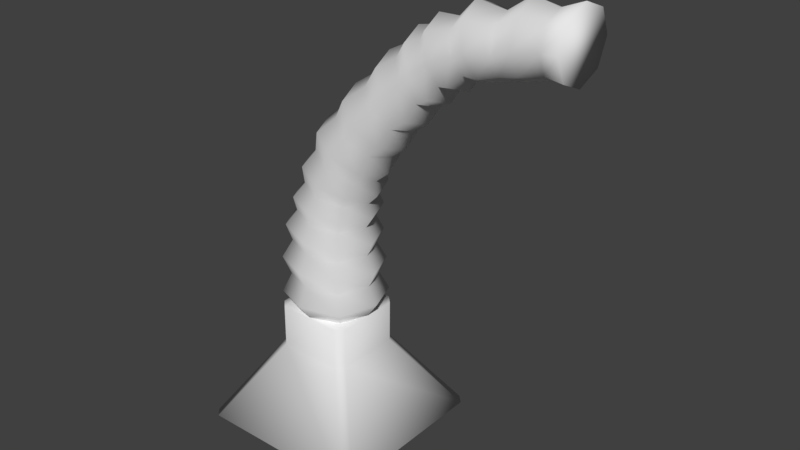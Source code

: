 # Source: kappa.blend  (saved by Blender 2.79.0; exported with 4.5.12 LTS)
import bpy
from mathutils import Matrix  # noqa: F401  (used for matrix-valued properties, if any)

bpy.ops.wm.read_factory_settings(use_empty=True)
scene = bpy.context.scene
scene.name = 'Scene'

# ---- collections
col_collection_1 = bpy.data.collections.new('Collection 1'); scene.collection.children.link(col_collection_1)
col_collection_2 = bpy.data.collections.new('Collection 2'); scene.collection.children.link(col_collection_2)
col_collection_2.hide_render = True
col_collection_2.hide_viewport = True

# ---- world
world_world = bpy.data.worlds.new('World'); scene.world = world_world
world_world.color = (0.05088, 0.05088, 0.05088)
world_world.use_sun_shadow = False
world_world.sun_shadow_jitter_overblur = 0.0
world_world.cycles.sampling_method = 'MANUAL'

# ---- meshes
me_cube_063 = bpy.data.meshes.new('Cube.063')
me_cube_063.from_pydata([(-0.01781, 1.041, 2.262), (-0.006573, 1.282, 1.821), (0.01976, 0.9461, 1.364), (3.405, 0.8669, 8.484), (0.6994, 0.669, 1.364), (3.695, 0.613, 7.958), (0.9777, -9.037e-07, 1.364), (3.814, -1.221e-06, 7.741), (0.6994, -0.669, 1.364), (3.695, -0.613, 7.958), (0.01976, -0.9461, 1.364), (3.405, -0.8669, 8.484), (-0.6617, -0.669, 1.364), (3.123, -0.613, 9.012), (-0.9444, -8.331e-07, 1.364), (3.01, -1.376e-06, 9.23), (-0.6617, 0.669, 1.364), (3.123, 0.613, 9.012), (-0.02586, 1.229, 2.7), (-0.002209, 0.9799, 3.121), (0.0327, 1.143, 3.506), (0.09564, 0.9043, 3.877), (0.1571, 1.055, 4.231), (0.2628, 0.8423, 4.591), (0.3917, 1.003, 4.967), (0.5791, 0.8234, 5.383), (0.827, 0.992, 5.814), (1.127, 0.8049, 6.225), (1.481, 0.9567, 6.634), (1.855, 0.7702, 7.063), (2.249, 0.9125, 7.47), (2.597, 0.7367, 7.825), (2.914, 0.8789, 8.119), (3.172, 0.7174, 8.326), (3.413, 0.5073, 7.887), (3.22, 0.6211, 7.587), (2.867, 0.5205, 7.39), (2.619, 0.643, 6.967), (2.207, 0.5425, 6.67), (1.965, 0.6713, 6.212), (1.58, 0.5654, 5.887), (1.418, 0.696, 5.455), (1.107, 0.5807, 5.136), (1.055, 0.7169, 4.735), (0.837, 0.6043, 4.455), (0.8759, 0.7595, 4.093), (0.7152, 0.648, 3.782), (0.8246, 0.8181, 3.385), (0.7049, 0.6975, 3.02), (0.8493, 0.8733, 2.59), (0.7306, 0.737, 2.189), (0.9042, 0.9073, 1.744), (3.512, -1.244e-06, 7.708), (3.346, -1.238e-06, 7.37), (2.98, -1.242e-06, 7.212), (2.771, -1.22e-06, 6.76), (2.351, -1.21e-06, 6.508), (2.159, -1.183e-06, 6.033), (1.762, -1.167e-06, 5.752), (1.649, -1.141e-06, 5.298), (1.323, -1.123e-06, 5.039), (1.33, -1.102e-06, 4.648), (1.084, -1.081e-06, 4.405), (1.184, -1.064e-06, 4.046), (0.9885, -1.04e-06, 3.763), (1.166, -1.024e-06, 3.371), (1.0, -9.953e-07, 3.021), (1.227, -9.815e-07, 2.596), (1.043, -9.533e-07, 2.209), (1.284, -9.426e-07, 1.783), (3.413, -0.5073, 7.887), (3.22, -0.6211, 7.587), (2.867, -0.5205, 7.39), (2.619, -0.643, 6.967), (2.207, -0.5425, 6.67), (1.965, -0.6713, 6.212), (1.58, -0.5654, 5.887), (1.418, -0.696, 5.455), (1.107, -0.5807, 5.136), (1.055, -0.7169, 4.735), (0.837, -0.6043, 4.455), (0.8759, -0.7595, 4.093), (0.7152, -0.648, 3.782), (0.8246, -0.8181, 3.385), (0.7049, -0.6975, 3.02), (0.8493, -0.8733, 2.59), (0.7306, -0.737, 2.189), (0.9042, -0.9073, 1.744), (3.172, -0.7174, 8.326), (2.914, -0.8789, 8.119), (2.597, -0.7367, 7.825), (2.249, -0.9125, 7.47), (1.855, -0.7702, 7.063), (1.481, -0.9567, 6.634), (1.127, -0.8049, 6.225), (0.827, -0.992, 5.814), (0.5791, -0.8234, 5.383), (0.3917, -1.003, 4.967), (0.2628, -0.8423, 4.591), (0.1571, -1.055, 4.231), (0.09564, -0.9043, 3.877), (0.0327, -1.143, 3.506), (-0.002209, -0.9799, 3.121), (-0.02586, -1.229, 2.7), (-0.01781, -1.041, 2.262), (-0.006573, -1.282, 1.821), (2.935, -0.5072, 8.765), (2.614, -0.6219, 8.652), (2.33, -0.5214, 8.262), (1.875, -0.6477, 7.975), (1.495, -0.5469, 7.452), (0.9701, -0.6818, 7.049), (0.6538, -0.5728, 6.55), (0.2002, -0.7054, 6.134), (0.02632, -0.5824, 5.607), (-0.3003, -0.7071, 5.168), (-0.3433, -0.5893, 4.697), (-0.6062, -0.7353, 4.324), (-0.5891, -0.6324, 3.941), (-0.8304, -0.7998, 3.568), (-0.7311, -0.6893, 3.147), (-0.9273, -0.8655, 2.702), (-0.7733, -0.735, 2.241), (-0.9336, -0.906, 1.775), (2.839, -1.373e-06, 8.945), (2.491, -1.393e-06, 8.872), (2.22, -1.367e-06, 8.443), (1.718, -1.36e-06, 8.184), (1.343, -1.312e-06, 7.608), (0.7518, -1.285e-06, 7.224), (0.4527, -1.237e-06, 6.675), (-0.07052, -1.198e-06, 6.256), (-0.2167, -1.142e-06, 5.69), (-0.6021, -1.094e-06, 5.241), (-0.6243, -1.045e-06, 4.739), (-0.9641, -1.007e-06, 4.377), (-0.9204, -9.763e-07, 3.984), (-1.232, -9.426e-07, 3.614), (-1.053, -9.225e-07, 3.184), (-1.323, -8.896e-07, 2.747), (-1.093, -8.733e-07, 2.283), (-1.329, -8.459e-07, 1.83), (2.935, 0.5072, 8.765), (2.614, 0.6219, 8.652), (2.33, 0.5214, 8.262), (1.875, 0.6477, 7.975), (1.495, 0.5469, 7.452), (0.9701, 0.6818, 7.049), (0.6538, 0.5728, 6.55), (0.2002, 0.7054, 6.134), (0.02632, 0.5824, 5.607), (-0.3003, 0.7071, 5.168), (-0.3433, 0.5893, 4.697), (-0.6062, 0.7353, 4.324), (-0.5891, 0.6324, 3.941), (-0.8304, 0.7998, 3.568), (-0.7311, 0.6893, 3.147), (-0.9273, 0.8655, 2.702), (-0.7733, 0.735, 2.241), (-0.9336, 0.906, 1.775), (3.809, 0.6466, 8.634), (4.225, 0.859, 8.82), (4.744, 0.6667, 8.847), (5.269, 0.8157, 9.08), (5.823, 0.6869, 9.131), (6.314, 0.845, 9.216), (6.314, 0.5919, 8.629), (5.814, 0.4769, 8.64), (5.28, 0.5572, 8.507), (4.799, 0.4535, 8.382), (4.376, 0.5839, 8.268), (3.968, 0.4482, 8.217), (6.314, -1.426e-06, 8.374), (5.769, -1.452e-06, 8.427), (5.244, -1.457e-06, 8.267), (4.802, -1.466e-06, 8.197), (4.413, -1.481e-06, 8.055), (4.036, -1.489e-06, 8.056), (6.314, -0.5919, 8.629), (5.814, -0.4769, 8.64), (5.28, -0.5572, 8.507), (4.799, -0.4535, 8.382), (4.376, -0.5839, 8.268), (3.968, -0.4482, 8.217), (6.314, -0.845, 9.216), (5.823, -0.6869, 9.131), (5.269, -0.8157, 9.08), (4.744, -0.6667, 8.847), (4.225, -0.859, 8.82), (3.809, -0.6466, 8.634), (6.314, -0.6022, 9.801), (5.804, -0.4924, 9.626), (5.21, -0.5948, 9.68), (4.652, -0.4878, 9.332), (4.012, -0.6306, 9.409), (3.616, -0.4675, 9.062), (6.314, -1.603e-06, 10.04), (5.784, -1.6e-06, 9.825), (5.188, -1.634e-06, 9.945), (4.632, -1.608e-06, 9.558), (3.91, -1.644e-06, 9.665), (3.522, -1.603e-06, 9.245), (6.314, 0.6022, 9.801), (5.804, 0.4924, 9.626), (5.21, 0.5948, 9.68), (4.652, 0.4878, 9.332), (4.012, 0.6306, 9.409), (3.616, 0.4675, 9.062), (-2.088, -2.292, -1.716), (-2.282, -2.098, -1.716), (-0.824, -1.0, 0.3215), (-1.017, -0.806, 0.3233), (-2.282, 2.098, -1.716), (-2.088, 2.292, -1.716), (-1.017, 0.806, 0.3233), (-0.824, 1.0, 0.3215), (2.302, -2.098, -1.716), (2.109, -2.292, -1.716), (0.9974, -0.8061, 0.3042), (0.8029, -1.0, 0.3061), (2.109, 2.292, -1.716), (2.302, 2.098, -1.716), (0.8029, 1.0, 0.3061), (0.9974, 0.8061, 0.3042), (-1.007, -0.806, 1.412), (-0.8136, -1.0, 1.41), (-0.8136, 1.0, 1.41), (-1.007, 0.806, 1.412), (1.008, 0.8061, 1.393), (0.8132, 1.0, 1.395), (0.8132, -1.0, 1.395), (1.008, -0.8061, 1.393), (-1.964, -1.807, -1.716), (-1.797, -1.974, -1.716), (-1.797, 1.974, -1.716), (-1.964, 1.807, -1.716), (1.984, 1.807, -1.716), (1.818, 1.974, -1.716), (1.818, -1.974, -1.716), (1.984, -1.807, -1.716), (-0.8163, -0.7564, -0.1031), (-0.7464, -0.8263, -0.1031), (-0.7464, 0.8263, -0.1031), (-0.8163, 0.7564, -0.1031), (0.8363, 0.7564, -0.1031), (0.7665, 0.8263, -0.1031), (0.7665, -0.8263, -0.1031), (0.8363, -0.7564, -0.1031)], [], [(147, 146, 29, 28), (154, 153, 22, 21), (33, 3, 5, 34), (146, 145, 30, 29), (155, 154, 21, 20), (34, 5, 7, 52), (149, 148, 27, 26), (156, 155, 20, 19), (52, 7, 9, 70), (150, 149, 26, 25), (157, 156, 19, 18), (70, 9, 11, 88), (151, 150, 25, 24), (158, 157, 18, 0), (88, 11, 13, 106), (152, 151, 24, 23), (159, 158, 0, 1), (106, 13, 15, 124), (16, 159, 1, 2), (124, 15, 17, 142), (148, 147, 28, 27), (153, 152, 23, 22), (142, 17, 3, 33), (145, 144, 31, 30), (144, 143, 32, 31), (143, 142, 33, 32), (14, 141, 159, 16), (141, 140, 158, 159), (140, 139, 157, 158), (139, 138, 156, 157), (138, 137, 155, 156), (137, 136, 154, 155), (136, 135, 153, 154), (135, 134, 152, 153), (134, 133, 151, 152), (133, 132, 150, 151), (132, 131, 149, 150), (131, 130, 148, 149), (130, 129, 147, 148), (129, 128, 146, 147), (128, 127, 145, 146), (127, 126, 144, 145), (126, 125, 143, 144), (125, 124, 142, 143), (12, 123, 141, 14), (123, 122, 140, 141), (122, 121, 139, 140), (121, 120, 138, 139), (120, 119, 137, 138), (119, 118, 136, 137), (118, 117, 135, 136), (117, 116, 134, 135), (116, 115, 133, 134), (115, 114, 132, 133), (114, 113, 131, 132), (113, 112, 130, 131), (112, 111, 129, 130), (111, 110, 128, 129), (110, 109, 127, 128), (109, 108, 126, 127), (108, 107, 125, 126), (107, 106, 124, 125), (10, 105, 123, 12), (105, 104, 122, 123), (104, 103, 121, 122), (103, 102, 120, 121), (102, 101, 119, 120), (101, 100, 118, 119), (100, 99, 117, 118), (99, 98, 116, 117), (98, 97, 115, 116), (97, 96, 114, 115), (96, 95, 113, 114), (95, 94, 112, 113), (94, 93, 111, 112), (93, 92, 110, 111), (92, 91, 109, 110), (91, 90, 108, 109), (90, 89, 107, 108), (89, 88, 106, 107), (8, 87, 105, 10), (87, 86, 104, 105), (86, 85, 103, 104), (85, 84, 102, 103), (84, 83, 101, 102), (83, 82, 100, 101), (82, 81, 99, 100), (81, 80, 98, 99), (80, 79, 97, 98), (79, 78, 96, 97), (78, 77, 95, 96), (77, 76, 94, 95), (76, 75, 93, 94), (75, 74, 92, 93), (74, 73, 91, 92), (73, 72, 90, 91), (72, 71, 89, 90), (71, 70, 88, 89), (6, 69, 87, 8), (69, 68, 86, 87), (68, 67, 85, 86), (67, 66, 84, 85), (66, 65, 83, 84), (65, 64, 82, 83), (64, 63, 81, 82), (63, 62, 80, 81), (62, 61, 79, 80), (61, 60, 78, 79), (60, 59, 77, 78), (59, 58, 76, 77), (58, 57, 75, 76), (57, 56, 74, 75), (56, 55, 73, 74), (55, 54, 72, 73), (54, 53, 71, 72), (53, 52, 70, 71), (4, 51, 69, 6), (51, 50, 68, 69), (50, 49, 67, 68), (49, 48, 66, 67), (48, 47, 65, 66), (47, 46, 64, 65), (46, 45, 63, 64), (45, 44, 62, 63), (44, 43, 61, 62), (43, 42, 60, 61), (42, 41, 59, 60), (41, 40, 58, 59), (40, 39, 57, 58), (39, 38, 56, 57), (38, 37, 55, 56), (37, 36, 54, 55), (36, 35, 53, 54), (35, 34, 52, 53), (2, 1, 51, 4), (1, 0, 50, 51), (0, 18, 49, 50), (18, 19, 48, 49), (19, 20, 47, 48), (20, 21, 46, 47), (21, 22, 45, 46), (22, 23, 44, 45), (23, 24, 43, 44), (24, 25, 42, 43), (25, 26, 41, 42), (26, 27, 40, 41), (27, 28, 39, 40), (28, 29, 38, 39), (29, 30, 37, 38), (30, 31, 36, 37), (31, 32, 35, 36), (32, 33, 34, 35), (204, 203, 164, 163), (203, 202, 165, 164), (206, 205, 162, 161), (207, 206, 161, 160), (17, 207, 160, 3), (205, 204, 163, 162), (15, 201, 207, 17), (201, 200, 206, 207), (200, 199, 205, 206), (199, 198, 204, 205), (198, 197, 203, 204), (197, 196, 202, 203), (13, 195, 201, 15), (195, 194, 200, 201), (194, 193, 199, 200), (193, 192, 198, 199), (192, 191, 197, 198), (191, 190, 196, 197), (11, 189, 195, 13), (189, 188, 194, 195), (188, 187, 193, 194), (187, 186, 192, 193), (186, 185, 191, 192), (185, 184, 190, 191), (9, 183, 189, 11), (183, 182, 188, 189), (182, 181, 187, 188), (181, 180, 186, 187), (180, 179, 185, 186), (179, 178, 184, 185), (7, 177, 183, 9), (177, 176, 182, 183), (176, 175, 181, 182), (175, 174, 180, 181), (174, 173, 179, 180), (173, 172, 178, 179), (5, 171, 177, 7), (171, 170, 176, 177), (170, 169, 175, 176), (169, 168, 174, 175), (168, 167, 173, 174), (167, 166, 172, 173), (3, 160, 171, 5), (160, 161, 170, 171), (161, 162, 169, 170), (162, 163, 168, 169), (163, 164, 167, 168), (164, 165, 166, 167), (202, 196, 190, 184, 178, 172, 166, 165), (217, 219, 210, 208), (222, 215, 226, 229), (218, 223, 228, 231), (214, 211, 224, 227), (209, 211, 214, 212), (228, 229, 226, 227, 224, 225, 230, 231), (210, 219, 230, 225), (213, 215, 222, 220), (221, 223, 218, 216), (208, 210, 211, 209), (215, 213, 212, 214), (223, 221, 220, 222), (219, 217, 216, 218), (222, 229, 228, 223), (230, 219, 218, 231), (210, 225, 224, 211), (226, 215, 214, 227), (217, 208, 233, 238), (237, 236, 244, 245), (213, 220, 237, 234), (216, 217, 238, 239), (220, 221, 236, 237), (221, 216, 239, 236), (209, 212, 235, 232), (212, 213, 234, 235), (208, 209, 232, 233), (243, 242, 245, 244, 247, 246, 241, 240), (233, 232, 240, 241), (238, 233, 241, 246), (234, 237, 245, 242), (239, 238, 246, 247), (235, 234, 242, 243), (236, 239, 247, 244), (232, 235, 243, 240)])
me_cube_063.polygons.foreach_set('use_smooth', [True] * 235)
_uv = me_cube_063.uv_layers.new(name='UVMap')
_uv.uv.foreach_set('vector', [0.02306, 0.09349, 0.02541, 0.2268, 0.0265, 0.2252, 0.02451, 0.0916, 0.02056, 0.2135, 0.01929, 0.08301, 0.02122, 0.08236, 0.02226, 0.2131, 0.02914, 0.2291, 0.02841, 0.09767, 0.02945, 0.09557, 0.03, 0.2274, 0.02541, 0.2268, 0.0248, 0.09609, 0.02602, 0.09404, 0.0265, 0.2252, 0.01874, 0.07944, 0.02056, 0.2135, 0.02226, 0.2131, 0.02085, 0.07914, 0.03, 0.2274, 0.02945, 0.09557, 0.02988, 0.0947, 0.03036, 0.2267, 0.02137, 0.09019, 0.02367, 0.2239, 0.02497, 0.2224, 0.02303, 0.0886, 0.02021, 0.2097, 0.01874, 0.07944, 0.02085, 0.07914, 0.02199, 0.2096, 0.03036, 0.2267, 0.02988, 0.0947, 0.02945, 0.09557, 0.03, 0.2274, 0.0222, 0.2204, 0.02137, 0.09019, 0.02303, 0.0886, 0.02363, 0.2192, 0.0185, 0.07533, 0.02021, 0.2097, 0.02199, 0.2096, 0.02071, 0.07532, 0.03, 0.2274, 0.02945, 0.09557, 0.02841, 0.09767, 0.02914, 0.2291, 0.02013, 0.08654, 0.0222, 0.2204, 0.02363, 0.2192, 0.0219, 0.08535, 0.02011, 0.2054, 0.0185, 0.07533, 0.02071, 0.07532, 0.02196, 0.2055, 0.02914, 0.2291, 0.02841, 0.09767, 0.02738, 0.09977, 0.02827, 0.2308, 0.02121, 0.2168, 0.02013, 0.08654, 0.0219, 0.08535, 0.02277, 0.2161, 0.01848, 0.07092, 0.02011, 0.2054, 0.02196, 0.2055, 0.02075, 0.07114, 0.02827, 0.2308, 0.02738, 0.09977, 0.02694, 0.1006, 0.02791, 0.2315, 0.02038, 0.2012, 0.01848, 0.07092, 0.02075, 0.07114, 0.02205, 0.2012, 0.02791, 0.2315, 0.02694, 0.1006, 0.02738, 0.09977, 0.02827, 0.2308, 0.02367, 0.2239, 0.02306, 0.09349, 0.02451, 0.0916, 0.02497, 0.2224, 0.01929, 0.08301, 0.02121, 0.2168, 0.02277, 0.2161, 0.02122, 0.08236, 0.02827, 0.2308, 0.02738, 0.09977, 0.02841, 0.09767, 0.02914, 0.2291, 0.0248, 0.09609, 0.027, 0.229, 0.02793, 0.2273, 0.02602, 0.09404, 0.027, 0.229, 0.02627, 0.09806, 0.02735, 0.09597, 0.02793, 0.2273, 0.02627, 0.09806, 0.02827, 0.2308, 0.02914, 0.2291, 0.02735, 0.09597, 0.01969, 0.2012, 0.01752, 0.07118, 0.01848, 0.07092, 0.02038, 0.2012, 0.01752, 0.07118, 0.01932, 0.2056, 0.02011, 0.2054, 0.01848, 0.07092, 0.01932, 0.2056, 0.01753, 0.07554, 0.0185, 0.07533, 0.02011, 0.2054, 0.01753, 0.07554, 0.01942, 0.2099, 0.02021, 0.2097, 0.0185, 0.07533, 0.01942, 0.2099, 0.01775, 0.07966, 0.01874, 0.07944, 0.02021, 0.2097, 0.01775, 0.07966, 0.01975, 0.2137, 0.02056, 0.2135, 0.01874, 0.07944, 0.01975, 0.2137, 0.01841, 0.08329, 0.01929, 0.08301, 0.02056, 0.2135, 0.01841, 0.08329, 0.0205, 0.2171, 0.02121, 0.2168, 0.01929, 0.08301, 0.0205, 0.2171, 0.01937, 0.08701, 0.02013, 0.08654, 0.02121, 0.2168, 0.01937, 0.08701, 0.0216, 0.2209, 0.0222, 0.2204, 0.02013, 0.08654, 0.0216, 0.2209, 0.02068, 0.09084, 0.02137, 0.09019, 0.0222, 0.2204, 0.02068, 0.09084, 0.02313, 0.2245, 0.02367, 0.2239, 0.02137, 0.09019, 0.02313, 0.2245, 0.02245, 0.09426, 0.02306, 0.09349, 0.02367, 0.2239, 0.02245, 0.09426, 0.02495, 0.2275, 0.02541, 0.2268, 0.02306, 0.09349, 0.02495, 0.2275, 0.02429, 0.09693, 0.0248, 0.09609, 0.02541, 0.2268, 0.02429, 0.09693, 0.02661, 0.2297, 0.027, 0.229, 0.0248, 0.09609, 0.02661, 0.2297, 0.02582, 0.09893, 0.02627, 0.09806, 0.027, 0.229, 0.02582, 0.09893, 0.02791, 0.2315, 0.02827, 0.2308, 0.02627, 0.09806, 0.02038, 0.2012, 0.01848, 0.07092, 0.01752, 0.07118, 0.01969, 0.2012, 0.01848, 0.07092, 0.02011, 0.2054, 0.01932, 0.2056, 0.01752, 0.07118, 0.02011, 0.2054, 0.0185, 0.07533, 0.01753, 0.07554, 0.01932, 0.2056, 0.0185, 0.07533, 0.02021, 0.2097, 0.01942, 0.2099, 0.01753, 0.07554, 0.02021, 0.2097, 0.01874, 0.07944, 0.01775, 0.07966, 0.01942, 0.2099, 0.01874, 0.07944, 0.02056, 0.2135, 0.01975, 0.2137, 0.01775, 0.07966, 0.02056, 0.2135, 0.01929, 0.08301, 0.01841, 0.08329, 0.01975, 0.2137, 0.01929, 0.08301, 0.02121, 0.2168, 0.0205, 0.2171, 0.01841, 0.08329, 0.02121, 0.2168, 0.02013, 0.08654, 0.01937, 0.08701, 0.0205, 0.2171, 0.02013, 0.08654, 0.0222, 0.2204, 0.0216, 0.2209, 0.01937, 0.08701, 0.0222, 0.2204, 0.02137, 0.09019, 0.02068, 0.09084, 0.0216, 0.2209, 0.02137, 0.09019, 0.02367, 0.2239, 0.02313, 0.2245, 0.02068, 0.09084, 0.02367, 0.2239, 0.02306, 0.09349, 0.02245, 0.09426, 0.02313, 0.2245, 0.02306, 0.09349, 0.02541, 0.2268, 0.02495, 0.2275, 0.02245, 0.09426, 0.02541, 0.2268, 0.0248, 0.09609, 0.02429, 0.09693, 0.02495, 0.2275, 0.0248, 0.09609, 0.027, 0.229, 0.02661, 0.2297, 0.02429, 0.09693, 0.027, 0.229, 0.02627, 0.09806, 0.02582, 0.09893, 0.02661, 0.2297, 0.02627, 0.09806, 0.02827, 0.2308, 0.02791, 0.2315, 0.02582, 0.09893, 0.02205, 0.2012, 0.02075, 0.07114, 0.01848, 0.07092, 0.02038, 0.2012, 0.02075, 0.07114, 0.02196, 0.2055, 0.02011, 0.2054, 0.01848, 0.07092, 0.02196, 0.2055, 0.02071, 0.07532, 0.0185, 0.07533, 0.02011, 0.2054, 0.02071, 0.07532, 0.02199, 0.2096, 0.02021, 0.2097, 0.0185, 0.07533, 0.02199, 0.2096, 0.02085, 0.07914, 0.01874, 0.07944, 0.02021, 0.2097, 0.02085, 0.07914, 0.02226, 0.2131, 0.02056, 0.2135, 0.01874, 0.07944, 0.02226, 0.2131, 0.02122, 0.08236, 0.01929, 0.08301, 0.02056, 0.2135, 0.02122, 0.08236, 0.02277, 0.2161, 0.02121, 0.2168, 0.01929, 0.08301, 0.02277, 0.2161, 0.0219, 0.08535, 0.02013, 0.08654, 0.02121, 0.2168, 0.0219, 0.08535, 0.02363, 0.2192, 0.0222, 0.2204, 0.02013, 0.08654, 0.02363, 0.2192, 0.02303, 0.0886, 0.02137, 0.09019, 0.0222, 0.2204, 0.02303, 0.0886, 0.02497, 0.2224, 0.02367, 0.2239, 0.02137, 0.09019, 0.02497, 0.2224, 0.02451, 0.0916, 0.02306, 0.09349, 0.02367, 0.2239, 0.02451, 0.0916, 0.0265, 0.2252, 0.02541, 0.2268, 0.02306, 0.09349, 0.0265, 0.2252, 0.02602, 0.09404, 0.0248, 0.09609, 0.02541, 0.2268, 0.02602, 0.09404, 0.02793, 0.2273, 0.027, 0.229, 0.0248, 0.09609, 0.02793, 0.2273, 0.02735, 0.09597, 0.02627, 0.09806, 0.027, 0.229, 0.02735, 0.09597, 0.02914, 0.2291, 0.02827, 0.2308, 0.02627, 0.09806, 0.02371, 0.2012, 0.02298, 0.07078, 0.02075, 0.07114, 0.02205, 0.2012, 0.02298, 0.07078, 0.02379, 0.2052, 0.02196, 0.2055, 0.02075, 0.07114, 0.02379, 0.2052, 0.02285, 0.0748, 0.02071, 0.07532, 0.02196, 0.2055, 0.02285, 0.0748, 0.02373, 0.2091, 0.02199, 0.2096, 0.02071, 0.07532, 0.02373, 0.2091, 0.02285, 0.07845, 0.02085, 0.07914, 0.02199, 0.2096, 0.02285, 0.07845, 0.02386, 0.2125, 0.02226, 0.2131, 0.02085, 0.07914, 0.02386, 0.2125, 0.02311, 0.08149, 0.02122, 0.08236, 0.02226, 0.2131, 0.02311, 0.08149, 0.02428, 0.2153, 0.02277, 0.2161, 0.02122, 0.08236, 0.02428, 0.2153, 0.02367, 0.08413, 0.0219, 0.08535, 0.02277, 0.2161, 0.02367, 0.08413, 0.02505, 0.218, 0.02363, 0.2192, 0.0219, 0.08535, 0.02505, 0.218, 0.02465, 0.08698, 0.02303, 0.0886, 0.02363, 0.2192, 0.02465, 0.08698, 0.02623, 0.221, 0.02497, 0.2224, 0.02303, 0.0886, 0.02623, 0.221, 0.02591, 0.08972, 0.02451, 0.0916, 0.02497, 0.2224, 0.02591, 0.08972, 0.02757, 0.2235, 0.0265, 0.2252, 0.02451, 0.0916, 0.02757, 0.2235, 0.02722, 0.09201, 0.02602, 0.09404, 0.0265, 0.2252, 0.02722, 0.09201, 0.02887, 0.2256, 0.02793, 0.2273, 0.02602, 0.09404, 0.02887, 0.2256, 0.02843, 0.09388, 0.02735, 0.09597, 0.02793, 0.2273, 0.02843, 0.09388, 0.03, 0.2274, 0.02914, 0.2291, 0.02735, 0.09597, 0.02439, 0.2012, 0.02391, 0.07096, 0.02298, 0.07078, 0.02371, 0.2012, 0.02391, 0.07096, 0.02455, 0.2053, 0.02379, 0.2052, 0.02298, 0.07078, 0.02455, 0.2053, 0.02378, 0.07481, 0.02285, 0.0748, 0.02379, 0.2052, 0.02378, 0.07481, 0.02448, 0.209, 0.02373, 0.2091, 0.02285, 0.0748, 0.02448, 0.209, 0.02375, 0.0783, 0.02285, 0.07845, 0.02373, 0.2091, 0.02375, 0.0783, 0.02459, 0.2123, 0.02386, 0.2125, 0.02285, 0.07845, 0.02459, 0.2123, 0.02394, 0.08119, 0.02311, 0.08149, 0.02386, 0.2125, 0.02394, 0.08119, 0.02495, 0.215, 0.02428, 0.2153, 0.02311, 0.08149, 0.02495, 0.215, 0.02442, 0.08368, 0.02367, 0.08413, 0.02428, 0.2153, 0.02442, 0.08368, 0.02564, 0.2176, 0.02505, 0.218, 0.02367, 0.08413, 0.02564, 0.2176, 0.0253, 0.08631, 0.02465, 0.08698, 0.02505, 0.218, 0.0253, 0.08631, 0.02675, 0.2204, 0.02623, 0.221, 0.02465, 0.08698, 0.02675, 0.2204, 0.02648, 0.08894, 0.02591, 0.08972, 0.02623, 0.221, 0.02648, 0.08894, 0.02801, 0.2228, 0.02757, 0.2235, 0.02591, 0.08972, 0.02801, 0.2228, 0.02772, 0.09116, 0.02722, 0.09201, 0.02757, 0.2235, 0.02772, 0.09116, 0.02925, 0.2249, 0.02887, 0.2256, 0.02722, 0.09201, 0.02925, 0.2249, 0.02887, 0.09301, 0.02843, 0.09388, 0.02887, 0.2256, 0.02887, 0.09301, 0.03036, 0.2267, 0.03, 0.2274, 0.02843, 0.09388, 0.02371, 0.2012, 0.02298, 0.07078, 0.02391, 0.07096, 0.02439, 0.2012, 0.02298, 0.07078, 0.02379, 0.2052, 0.02455, 0.2053, 0.02391, 0.07096, 0.02379, 0.2052, 0.02285, 0.0748, 0.02378, 0.07481, 0.02455, 0.2053, 0.02285, 0.0748, 0.02373, 0.2091, 0.02448, 0.209, 0.02378, 0.07481, 0.02373, 0.2091, 0.02285, 0.07845, 0.02375, 0.0783, 0.02448, 0.209, 0.02285, 0.07845, 0.02386, 0.2125, 0.02459, 0.2123, 0.02375, 0.0783, 0.02386, 0.2125, 0.02311, 0.08149, 0.02394, 0.08119, 0.02459, 0.2123, 0.02311, 0.08149, 0.02428, 0.2153, 0.02495, 0.215, 0.02394, 0.08119, 0.02428, 0.2153, 0.02367, 0.08413, 0.02442, 0.08368, 0.02495, 0.215, 0.02367, 0.08413, 0.02505, 0.218, 0.02564, 0.2176, 0.02442, 0.08368, 0.02505, 0.218, 0.02465, 0.08698, 0.0253, 0.08631, 0.02564, 0.2176, 0.02465, 0.08698, 0.02623, 0.221, 0.02675, 0.2204, 0.0253, 0.08631, 0.02623, 0.221, 0.02591, 0.08972, 0.02648, 0.08894, 0.02675, 0.2204, 0.02591, 0.08972, 0.02757, 0.2235, 0.02801, 0.2228, 0.02648, 0.08894, 0.02757, 0.2235, 0.02722, 0.09201, 0.02772, 0.09116, 0.02801, 0.2228, 0.02722, 0.09201, 0.02887, 0.2256, 0.02925, 0.2249, 0.02772, 0.09116, 0.02887, 0.2256, 0.02843, 0.09388, 0.02887, 0.09301, 0.02925, 0.2249, 0.02843, 0.09388, 0.03, 0.2274, 0.03036, 0.2267, 0.02887, 0.09301, 0.02205, 0.2012, 0.02075, 0.07114, 0.02298, 0.07078, 0.02371, 0.2012, 0.02075, 0.07114, 0.02196, 0.2055, 0.02379, 0.2052, 0.02298, 0.07078, 0.02196, 0.2055, 0.02071, 0.07532, 0.02285, 0.0748, 0.02379, 0.2052, 0.02071, 0.07532, 0.02199, 0.2096, 0.02373, 0.2091, 0.02285, 0.0748, 0.02199, 0.2096, 0.02085, 0.07914, 0.02285, 0.07845, 0.02373, 0.2091, 0.02085, 0.07914, 0.02226, 0.2131, 0.02386, 0.2125, 0.02285, 0.07845, 0.02226, 0.2131, 0.02122, 0.08236, 0.02311, 0.08149, 0.02386, 0.2125, 0.02122, 0.08236, 0.02277, 0.2161, 0.02428, 0.2153, 0.02311, 0.08149, 0.02277, 0.2161, 0.0219, 0.08535, 0.02367, 0.08413, 0.02428, 0.2153, 0.0219, 0.08535, 0.02363, 0.2192, 0.02505, 0.218, 0.02367, 0.08413, 0.02363, 0.2192, 0.02303, 0.0886, 0.02465, 0.08698, 0.02505, 0.218, 0.02303, 0.0886, 0.02497, 0.2224, 0.02623, 0.221, 0.02465, 0.08698, 0.02497, 0.2224, 0.02451, 0.0916, 0.02591, 0.08972, 0.02623, 0.221, 0.02451, 0.0916, 0.0265, 0.2252, 0.02757, 0.2235, 0.02591, 0.08972, 0.0265, 0.2252, 0.02602, 0.09404, 0.02722, 0.09201, 0.02757, 0.2235, 0.02602, 0.09404, 0.02793, 0.2273, 0.02887, 0.2256, 0.02722, 0.09201, 0.02793, 0.2273, 0.02735, 0.09597, 0.02843, 0.09388, 0.02887, 0.2256, 0.02735, 0.09597, 0.02914, 0.2291, 0.03, 0.2274, 0.02843, 0.09388, 0.02306, 0.09349, 0.02541, 0.2268, 0.0265, 0.2252, 0.02451, 0.0916, 0.02541, 0.2268, 0.0248, 0.09609, 0.02602, 0.09404, 0.0265, 0.2252, 0.02137, 0.09019, 0.02367, 0.2239, 0.02497, 0.2224, 0.02303, 0.0886, 0.0222, 0.2204, 0.02137, 0.09019, 0.02303, 0.0886, 0.02363, 0.2192, 0.02013, 0.08654, 0.0222, 0.2204, 0.02363, 0.2192, 0.0219, 0.08535, 0.02367, 0.2239, 0.02306, 0.09349, 0.02451, 0.0916, 0.02497, 0.2224, 0.01937, 0.08701, 0.0216, 0.2209, 0.0222, 0.2204, 0.02013, 0.08654, 0.0216, 0.2209, 0.02068, 0.09084, 0.02137, 0.09019, 0.0222, 0.2204, 0.02068, 0.09084, 0.02313, 0.2245, 0.02367, 0.2239, 0.02137, 0.09019, 0.02313, 0.2245, 0.02245, 0.09426, 0.02306, 0.09349, 0.02367, 0.2239, 0.02245, 0.09426, 0.02495, 0.2275, 0.02541, 0.2268, 0.02306, 0.09349, 0.02495, 0.2275, 0.02429, 0.09693, 0.0248, 0.09609, 0.02541, 0.2268, 0.02013, 0.08654, 0.0222, 0.2204, 0.0216, 0.2209, 0.01937, 0.08701, 0.0222, 0.2204, 0.02137, 0.09019, 0.02068, 0.09084, 0.0216, 0.2209, 0.02137, 0.09019, 0.02367, 0.2239, 0.02313, 0.2245, 0.02068, 0.09084, 0.02367, 0.2239, 0.02306, 0.09349, 0.02245, 0.09426, 0.02313, 0.2245, 0.02306, 0.09349, 0.02541, 0.2268, 0.02495, 0.2275, 0.02245, 0.09426, 0.02541, 0.2268, 0.0248, 0.09609, 0.02429, 0.09693, 0.02495, 0.2275, 0.0219, 0.08535, 0.02363, 0.2192, 0.0222, 0.2204, 0.02013, 0.08654, 0.02363, 0.2192, 0.02303, 0.0886, 0.02137, 0.09019, 0.0222, 0.2204, 0.02303, 0.0886, 0.02497, 0.2224, 0.02367, 0.2239, 0.02137, 0.09019, 0.02497, 0.2224, 0.02451, 0.0916, 0.02306, 0.09349, 0.02367, 0.2239, 0.02451, 0.0916, 0.0265, 0.2252, 0.02541, 0.2268, 0.02306, 0.09349, 0.0265, 0.2252, 0.02602, 0.09404, 0.0248, 0.09609, 0.02541, 0.2268, 0.02367, 0.08413, 0.02505, 0.218, 0.02363, 0.2192, 0.0219, 0.08535, 0.02505, 0.218, 0.02465, 0.08698, 0.02303, 0.0886, 0.02363, 0.2192, 0.02465, 0.08698, 0.02623, 0.221, 0.02497, 0.2224, 0.02303, 0.0886, 0.02623, 0.221, 0.02591, 0.08972, 0.02451, 0.0916, 0.02497, 0.2224, 0.02591, 0.08972, 0.02757, 0.2235, 0.0265, 0.2252, 0.02451, 0.0916, 0.02757, 0.2235, 0.02722, 0.09201, 0.02602, 0.09404, 0.0265, 0.2252, 0.02442, 0.08368, 0.02564, 0.2176, 0.02505, 0.218, 0.02367, 0.08413, 0.02564, 0.2176, 0.0253, 0.08631, 0.02465, 0.08698, 0.02505, 0.218, 0.0253, 0.08631, 0.02675, 0.2204, 0.02623, 0.221, 0.02465, 0.08698, 0.02675, 0.2204, 0.02648, 0.08894, 0.02591, 0.08972, 0.02623, 0.221, 0.02648, 0.08894, 0.02801, 0.2228, 0.02757, 0.2235, 0.02591, 0.08972, 0.02801, 0.2228, 0.02772, 0.09116, 0.02722, 0.09201, 0.02757, 0.2235, 0.02367, 0.08413, 0.02505, 0.218, 0.02564, 0.2176, 0.02442, 0.08368, 0.02505, 0.218, 0.02465, 0.08698, 0.0253, 0.08631, 0.02564, 0.2176, 0.02465, 0.08698, 0.02623, 0.221, 0.02675, 0.2204, 0.0253, 0.08631, 0.02623, 0.221, 0.02591, 0.08972, 0.02648, 0.08894, 0.02675, 0.2204, 0.02591, 0.08972, 0.02757, 0.2235, 0.02801, 0.2228, 0.02648, 0.08894, 0.02757, 0.2235, 0.02722, 0.09201, 0.02772, 0.09116, 0.02801, 0.2228, 0.0219, 0.08535, 0.02363, 0.2192, 0.02505, 0.218, 0.02367, 0.08413, 0.02363, 0.2192, 0.02303, 0.0886, 0.02465, 0.08698, 0.02505, 0.218, 0.02303, 0.0886, 0.02497, 0.2224, 0.02623, 0.221, 0.02465, 0.08698, 0.02497, 0.2224, 0.02451, 0.0916, 0.02591, 0.08972, 0.02623, 0.221, 0.02451, 0.0916, 0.0265, 0.2252, 0.02757, 0.2235, 0.02591, 0.08972, 0.0265, 0.2252, 0.02602, 0.09404, 0.02722, 0.09201, 0.02757, 0.2235, 0.0248, 0.09609, 0.02429, 0.09693, 0.0248, 0.09609, 0.02602, 0.09404, 0.02722, 0.09201, 0.02772, 0.09116, 0.02722, 0.09201, 0.02602, 0.09404, 0.03239, 0.3423, 0.02915, 0.4666, 0.0251, 0.4675, 0.02196, 0.3423, 0.02915, 0.4666, 0.0251, 0.4675, 0.02513, 0.5344, 0.02917, 0.5335, 0.01917, 0.4123, 0.01917, 0.4123, 0.0192, 0.4792, 0.0192, 0.4792, 0.01416, 0.4135, 0.01416, 0.4135, 0.01419, 0.4804, 0.01419, 0.4804, 0.01102, 0.2881, 0.01416, 0.4135, 0.01416, 0.4135, 0.01102, 0.2881, 0.02965, 0.5333, 0.02917, 0.5335, 0.02513, 0.5344, 0.02465, 0.5345, 0.02465, 0.5345, 0.02513, 0.5344, 0.02917, 0.5335, 0.02965, 0.5333, 0.0251, 0.4675, 0.02915, 0.4666, 0.02917, 0.5335, 0.02513, 0.5344, 0.02196, 0.3423, 0.0251, 0.4675, 0.02915, 0.4666, 0.03239, 0.3423, 0.02242, 0.2881, 0.01917, 0.4123, 0.01917, 0.4123, 0.02242, 0.2881, 0.02196, 0.3423, 0.0251, 0.4675, 0.02462, 0.4676, 0.02158, 0.3465, 0.0251, 0.4675, 0.02196, 0.3423, 0.02158, 0.3465, 0.02462, 0.4676, 0.01917, 0.4123, 0.02242, 0.2881, 0.02231, 0.2923, 0.01917, 0.4123, 0.02915, 0.4666, 0.03239, 0.3423, 0.03276, 0.3465, 0.02963, 0.4664, 0.01377, 0.4118, 0.01379, 0.4787, 0.01427, 0.4786, 0.01425, 0.4117, 0.02917, 0.5335, 0.02915, 0.4666, 0.02963, 0.4664, 0.02965, 0.5333, 0.0251, 0.4675, 0.02513, 0.5344, 0.02465, 0.5345, 0.02462, 0.4676, 0.02513, 0.5344, 0.0251, 0.4675, 0.02462, 0.4676, 0.02465, 0.5345, 0.03239, 0.2362, 0.02196, 0.2362, 0.02196, 0.2362, 0.03239, 0.2362, 0.02231, 0.2923, 0.02242, 0.2881, 0.02242, 0.2881, 0.02231, 0.2923, 0.02196, 0.2362, 0.03239, 0.2362, 0.03239, 0.2362, 0.02196, 0.2362, 0.03276, 0.2364, 0.03239, 0.2362, 0.03239, 0.2362, 0.03276, 0.2364, 0.02231, 0.2344, 0.02242, 0.2342, 0.02242, 0.2342, 0.02231, 0.2344, 0.02242, 0.2342, 0.02242, 0.2342, 0.02242, 0.2342, 0.02242, 0.2342, 0.01102, 0.2342, 0.01102, 0.2342, 0.01102, 0.2342, 0.01102, 0.2342, 0.02158, 0.2364, 0.02196, 0.2362, 0.02196, 0.2362, 0.02158, 0.2364, 0.02196, 0.2362, 0.02158, 0.2364, 0.02158, 0.2364, 0.02196, 0.2362, 0.01778, 0.2789, 0.01826, 0.2789, 0.0287, 0.2789, 0.02918, 0.2789, 0.02918, 0.2789, 0.0287, 0.2789, 0.01826, 0.2789, 0.01778, 0.2789, 0.02196, 0.3423, 0.02158, 0.3465, 0.02158, 0.3465, 0.02196, 0.3423, 0.03239, 0.3423, 0.02196, 0.3423, 0.02196, 0.3423, 0.03239, 0.3423, 0.02196, 0.3423, 0.03239, 0.3423, 0.03239, 0.3423, 0.02196, 0.3423, 0.03276, 0.3465, 0.03239, 0.3423, 0.03239, 0.3423, 0.03276, 0.3465, 0.02158, 0.3465, 0.02196, 0.3423, 0.02196, 0.3423, 0.02158, 0.3465, 0.02242, 0.2881, 0.02242, 0.2881, 0.02242, 0.2881, 0.02242, 0.2881, 0.01102, 0.2881, 0.01102, 0.2881, 0.01102, 0.2881, 0.01102, 0.2881])
me_cube_063.use_remesh_preserve_volume = False
me_cube_063.use_remesh_preserve_attributes = False
me_cube_063.use_mirror_vertex_groups = False
me_cube_063.update()
arm_armature_002 = bpy.data.armatures.new('Armature.002')  # bones are not reproduced

# ---- objects
ob_kappa_tube = bpy.data.objects.new('kappa_tube', me_cube_063)
ob_armature = bpy.data.objects.new('Armature', arm_armature_002)

# ---- transforms, parenting, visibility, modifiers, constraints
ob_kappa_tube.parent = ob_armature
ob_kappa_tube.location = (0.0, 0.0, 0.0)
ob_kappa_tube.lineart.crease_threshold = 0.0
_vg = ob_kappa_tube.vertex_groups.new(name='t1')
for _i, _w in zip([7, 160, 161, 162, 163, 164, 165, 166, 167, 168, 169, 170, 171, 172, 173, 174, 175, 176, 177, 178, 179, 180, 181, 182, 183, 184, 185, 186, 187, 188, 189, 190, 191, 192, 193, 194, 195, 196, 197, 198, 199, 200, 201, 202, 203, 204, 205, 206, 207], [0.0006183, 0.06353, 0.2456, 0.8045, 0.8833, 0.7843, 0.4421, 0.5164, 0.3419, 0.7897, 0.7471, 0.2484, 0.06585, 0.2579, 0.2639, 0.7673, 0.7169, 0.2363, 0.06728, 0.5098, 0.3662, 0.7932, 0.7481, 0.2454, 0.06537, 0.4538, 0.7625, 0.8848, 0.8047, 0.2445, 0.06261, 0.7933, 0.9075, 0.9325, 0.8408, 0.2242, 0.05644, 0.8933, 0.9451, 0.9462, 0.8608, 0.2109, 0.05325, 0.7923, 0.9084, 0.9317, 0.8426, 0.2227, 0.05696]): _vg.add([_i], _w, 'REPLACE')
_vg = ob_kappa_tube.vertex_groups.new(name='t2')
for _i, _w in zip([3, 5, 7, 9, 11, 13, 15, 17, 31, 32, 33, 34, 35, 36, 52, 53, 54, 70, 71, 72, 88, 89, 90, 106, 107, 108, 124, 125, 126, 142, 143, 144, 160, 161, 162, 163, 164, 167, 168, 169, 170, 171, 173, 174, 175, 176, 177, 179, 180, 181, 182, 183, 185, 186, 187, 188, 189, 191, 192, 193, 194, 195, 197, 198, 199, 200, 201, 203, 204, 205, 206, 207], [0.5633, 0.6256, 0.6451, 0.6222, 0.569, 0.5384, 0.5298, 0.5379, 0.02278, 0.174, 0.4264, 0.2779, 0.1174, 0.0228, 0.2668, 0.1065, 0.01923, 0.2858, 0.1169, 0.02236, 0.4201, 0.1695, 0.02766, 0.432, 0.1892, 0.05274, 0.4338, 0.1954, 0.05384, 0.4356, 0.1954, 0.05285, 0.3641, 0.6842, 0.7421, 0.193, 0.0378, 0.04898, 0.2204, 0.7558, 0.8295, 0.7862, 0.05841, 0.2538, 0.7621, 0.8717, 0.8495, 0.05085, 0.2213, 0.7521, 0.8398, 0.7867, 0.03879, 0.1902, 0.7344, 0.683, 0.366, 0.03219, 0.1753, 0.7071, 0.3005, 0.2262, 0.03153, 0.1744, 0.6943, 0.2416, 0.2026, 0.03278, 0.1798, 0.7035, 0.3054, 0.2302]): _vg.add([_i], _w, 'REPLACE')
_vg = ob_kappa_tube.vertex_groups.new(name='t3')
for _i, _w in zip([3, 5, 7, 9, 11, 13, 15, 17, 28, 29, 30, 31, 32, 33, 34, 35, 36, 37, 38, 39, 52, 53, 54, 55, 56, 57, 70, 71, 72, 73, 74, 75, 88, 89, 90, 91, 92, 93, 106, 107, 108, 109, 110, 111, 124, 125, 126, 127, 128, 129, 142, 143, 144, 145, 146, 147, 160, 170, 171, 176, 177, 182, 183, 189, 195, 201, 207], [0.2351, 0.3001, 0.3141, 0.2982, 0.2328, 0.2163, 0.212, 0.217, 0.0491, 0.1627, 0.6446, 0.5596, 0.6522, 0.4784, 0.6649, 0.7967, 0.8216, 0.6813, 0.1907, 0.06235, 0.6953, 0.8358, 0.8542, 0.6892, 0.2021, 0.0672, 0.6566, 0.8011, 0.8098, 0.6906, 0.1958, 0.0638, 0.4817, 0.6629, 0.5662, 0.6551, 0.1677, 0.05096, 0.4451, 0.5915, 0.351, 0.6258, 0.1349, 0.02216, 0.4401, 0.5765, 0.2975, 0.6222, 0.1191, 0.01015, 0.4446, 0.5803, 0.3298, 0.6192, 0.1322, 0.02123, 0.06459, 0.005068, 0.08502, 0.01238, 0.08941, 0.004568, 0.08348, 0.06438, 0.05792, 0.05821, 0.05826]): _vg.add([_i], _w, 'REPLACE')
_vg = ob_kappa_tube.vertex_groups.new(name='t4')
for _i, _w in zip([25, 26, 27, 28, 29, 30, 31, 36, 37, 38, 39, 40, 41, 42, 43, 53, 54, 55, 56, 57, 58, 59, 60, 61, 72, 73, 74, 75, 76, 77, 78, 79, 90, 91, 92, 93, 94, 95, 96, 97, 108, 109, 110, 111, 112, 113, 114, 126, 127, 128, 129, 130, 131, 132, 144, 145, 146, 147, 148, 149, 150], [0.0541, 0.2273, 0.6642, 0.4555, 0.7026, 0.2106, 0.03374, 0.06329, 0.226, 0.6444, 0.3964, 0.605, 0.2293, 0.07621, 0.01289, 0.003077, 0.06757, 0.2279, 0.6245, 0.3869, 0.5878, 0.2256, 0.08232, 0.02222, 0.06364, 0.2206, 0.6388, 0.3936, 0.6063, 0.2328, 0.07892, 0.01628, 0.03793, 0.2036, 0.6942, 0.4525, 0.6721, 0.237, 0.07087, 0.002937, 0.04307, 0.1951, 0.7946, 0.8293, 0.7722, 0.2253, 0.04486, 0.03698, 0.1884, 0.8271, 0.8876, 0.7983, 0.2167, 0.05744, 0.04287, 0.1977, 0.7974, 0.8288, 0.7711, 0.2253, 0.06161]): _vg.add([_i], _w, 'REPLACE')
_vg = ob_kappa_tube.vertex_groups.new(name='t5')
for _i, _w in zip([21, 22, 23, 24, 25, 26, 27, 28, 39, 40, 41, 42, 43, 44, 45, 46, 57, 58, 59, 60, 61, 62, 63, 64, 75, 76, 77, 78, 79, 80, 81, 82, 93, 94, 95, 96, 97, 98, 99, 100, 111, 112, 113, 114, 115, 116, 117, 118, 130, 131, 132, 133, 134, 135, 136, 148, 149, 150, 151, 152, 153, 154], [0.02638, 0.08759, 0.1991, 0.5205, 0.503, 0.5287, 0.1494, 0.04586, 0.06836, 0.2027, 0.6253, 0.7191, 0.5858, 0.2404, 0.108, 0.04187, 0.07687, 0.2175, 0.6456, 0.7494, 0.5982, 0.2553, 0.1178, 0.05128, 0.06959, 0.208, 0.6422, 0.7582, 0.601, 0.243, 0.1103, 0.04354, 0.05026, 0.1617, 0.5955, 0.7229, 0.5876, 0.2145, 0.09448, 0.03064, 0.002383, 0.07361, 0.2217, 0.4763, 0.4147, 0.151, 0.06658, 0.01106, 0.0502, 0.1832, 0.5434, 0.4096, 0.1414, 0.06125, 0.008298, 0.05972, 0.1591, 0.2609, 0.3686, 0.1395, 0.06076, 0.007432]): _vg.add([_i], _w, 'REPLACE')
_vg = ob_kappa_tube.vertex_groups.new(name='t6')
for _i, _w in zip([0, 18, 19, 20, 21, 22, 23, 24, 25, 26, 41, 42, 43, 44, 45, 46, 47, 48, 49, 50, 51, 59, 60, 61, 62, 63, 64, 65, 66, 67, 68, 69, 77, 78, 79, 80, 81, 82, 83, 84, 85, 86, 87, 95, 96, 97, 98, 99, 100, 101, 102, 103, 104, 105, 113, 114, 115, 116, 117, 118, 119, 120, 121, 122, 131, 132, 133, 134, 135, 136, 137, 138, 139, 140, 149, 150, 151, 152, 153, 154, 155, 156, 157, 158], [0.02508, 0.1111, 0.2488, 0.5671, 0.6684, 0.4826, 0.545, 0.2507, 0.06645, 0.001856, 0.03148, 0.1065, 0.3037, 0.6581, 0.7583, 0.7692, 0.5975, 0.2589, 0.1158, 0.04999, 0.002966, 0.04797, 0.1201, 0.3231, 0.6775, 0.7883, 0.7928, 0.6147, 0.277, 0.1263, 0.05718, 0.0113, 0.03523, 0.1103, 0.3112, 0.6697, 0.7641, 0.7735, 0.6018, 0.2635, 0.1181, 0.05292, 0.006188, 0.01308, 0.0863, 0.2597, 0.5694, 0.4945, 0.6762, 0.5692, 0.2514, 0.1157, 0.05053, 0.00326, 0.002788, 0.07239, 0.3367, 0.259, 0.3633, 0.6111, 0.5353, 0.2307, 0.1038, 0.03816, 0.01219, 0.09762, 0.341, 0.2312, 0.3445, 0.5784, 0.5189, 0.2304, 0.1073, 0.04032, 0.01165, 0.09625, 0.3401, 0.2691, 0.3545, 0.6009, 0.5328, 0.2283, 0.1021, 0.03292]): _vg.add([_i], _w, 'REPLACE')
_vg = ob_kappa_tube.vertex_groups.new(name='t7')
for _i, _w in zip([0, 1, 2, 4, 6, 8, 10, 12, 14, 16, 18, 19, 20, 21, 22, 45, 46, 47, 48, 49, 50, 51, 63, 64, 65, 66, 67, 68, 69, 81, 82, 83, 84, 85, 86, 87, 99, 100, 101, 102, 103, 104, 105, 117, 118, 119, 120, 121, 122, 123, 135, 136, 137, 138, 139, 140, 141, 153, 154, 155, 156, 157, 158, 159, 208, 209, 210, 211, 212, 213, 214, 215, 216, 217, 218, 219, 220, 221, 222, 223, 224, 225, 226, 227, 228, 229, 230, 231, 232, 233, 234, 235, 236, 237, 238, 239, 240, 241, 242, 243, 244, 245, 246, 247], [0.5679, 0.7798, 0.8669, 0.9222, 0.9361, 0.9109, 0.8408, 0.8069, 0.8044, 0.819, 0.4516, 0.5589, 0.2728, 0.1127, 0.0544, 0.06101, 0.1271, 0.3283, 0.6704, 0.7985, 0.8641, 0.9091, 0.0624, 0.1281, 0.335, 0.6813, 0.8329, 0.8986, 0.9303, 0.06025, 0.1246, 0.3227, 0.6597, 0.7799, 0.8348, 0.8965, 0.05291, 0.1084, 0.2635, 0.5384, 0.3956, 0.4358, 0.722, 0.05363, 0.1068, 0.2527, 0.5117, 0.3345, 0.3587, 0.681, 0.05782, 0.1122, 0.2511, 0.4999, 0.3308, 0.346, 0.6611, 0.05442, 0.1101, 0.2562, 0.5205, 0.349, 0.3786, 0.6929, 0.2963, 0.2953, 0.01014, 0.01964, 0.2961, 0.295, 0.009874, 0.01948, 0.2974, 0.2964, 0.01254, 0.02228, 0.2981, 0.2969, 0.0125, 0.02242, 0.01571, 0.01528, 0.01571, 0.01512, 0.01707, 0.01645, 0.017, 0.01655, 0.358, 0.3579, 0.3576, 0.3577, 0.3584, 0.3585, 0.3578, 0.3578, 0.7368, 0.7362, 0.735, 0.7352, 0.7324, 0.7322, 0.7302, 0.73]): _vg.add([_i], _w, 'REPLACE')
_vg = ob_kappa_tube.vertex_groups.new(name='s7')
for _i, _w in zip([0, 1, 2, 4, 6, 8, 10, 12, 14, 16, 18, 19, 20, 21, 22, 23, 44, 45, 46, 47, 48, 49, 50, 51, 62, 63, 64, 65, 66, 67, 68, 69, 80, 81, 82, 83, 84, 85, 86, 87, 98, 99, 100, 101, 102, 103, 104, 105, 116, 117, 118, 119, 120, 121, 122, 123, 134, 135, 136, 137, 138, 139, 140, 141, 152, 153, 154, 155, 156, 157, 158, 159, 208, 209, 210, 211, 212, 213, 214, 215, 216, 217, 218, 219, 220, 221, 223, 224, 225, 226, 227, 232, 233, 234, 235, 236, 237, 238, 239, 240, 241, 242, 243, 244, 245, 246, 247], [0.8339, 0.7182, 0.4417, 0.387, 0.4346, 0.3909, 0.4488, 0.4748, 0.4667, 0.4669, 0.8126, 0.6853, 0.3523, 0.1452, 0.07021, 0.006569, 0.009335, 0.07075, 0.144, 0.3603, 0.6823, 0.786, 0.7642, 0.4887, 0.009389, 0.06982, 0.1392, 0.3508, 0.6691, 0.7899, 0.7996, 0.6745, 0.008059, 0.07061, 0.1427, 0.3576, 0.6784, 0.7844, 0.7608, 0.4893, 0.005273, 0.07036, 0.1442, 0.3534, 0.6859, 0.8149, 0.834, 0.7197, 0.007873, 0.07786, 0.1556, 0.3701, 0.7049, 0.8309, 0.8513, 0.7411, 0.01456, 0.08544, 0.1659, 0.3712, 0.7001, 0.8274, 0.8556, 0.7556, 0.009208, 0.07779, 0.1576, 0.3692, 0.7055, 0.8303, 0.8512, 0.7369, 0.0, 0.0, 0.0, 0.0, 0.0, 0.0, 0.0006871, 0.008195, 0.0, 0.0, 0.0, 0.0, 0.0, 0.0, 0.0, 0.003198, 0.002517, 0.0029, 0.002709, 0.0, 0.0, 0.0, 0.0, 0.0, 0.0, 0.0, 0.0, 0.0, 0.0, 0.0, 0.0, 0.0, 0.0, 0.0, 0.0]): _vg.add([_i], _w, 'REPLACE')
_vg = ob_kappa_tube.vertex_groups.new(name='s6')
for _i, _w in zip([0, 1, 18, 19, 20, 21, 22, 23, 24, 25, 26, 41, 42, 43, 44, 45, 46, 47, 48, 49, 50, 51, 59, 60, 61, 62, 63, 64, 65, 66, 67, 68, 69, 77, 78, 79, 80, 81, 82, 83, 84, 85, 86, 87, 95, 96, 97, 98, 99, 100, 101, 102, 103, 104, 105, 113, 114, 115, 116, 117, 118, 119, 120, 121, 122, 123, 131, 132, 133, 134, 135, 136, 137, 138, 139, 140, 141, 149, 150, 151, 152, 153, 154, 155, 156, 157, 158, 159], [0.05635, 0.012, 0.1304, 0.2819, 0.6144, 0.8066, 0.8291, 0.7455, 0.3835, 0.1348, 0.04957, 0.05357, 0.1326, 0.3538, 0.7021, 0.8047, 0.7967, 0.5974, 0.2726, 0.1247, 0.05632, 0.01302, 0.05824, 0.1358, 0.3506, 0.688, 0.7952, 0.7958, 0.6044, 0.2864, 0.1327, 0.06139, 0.01886, 0.05399, 0.1326, 0.3585, 0.7099, 0.8072, 0.7991, 0.6002, 0.2759, 0.1252, 0.05711, 0.01344, 0.05076, 0.1342, 0.3845, 0.7544, 0.8318, 0.8094, 0.6143, 0.2821, 0.1297, 0.05691, 0.01206, 0.06053, 0.1824, 0.6402, 0.84, 0.8612, 0.8117, 0.6051, 0.2687, 0.1208, 0.05158, 0.006071, 0.06569, 0.2007, 0.6834, 0.8548, 0.8618, 0.8039, 0.6054, 0.2749, 0.1278, 0.05415, 0.008809, 0.06092, 0.1856, 0.6398, 0.8373, 0.862, 0.8094, 0.606, 0.268, 0.1209, 0.05117, 0.005893]): _vg.add([_i], _w, 'REPLACE')
_vg = ob_kappa_tube.vertex_groups.new(name='s5')
for _i, _w in zip([21, 22, 23, 24, 25, 26, 27, 28, 38, 39, 40, 41, 42, 43, 44, 45, 46, 56, 57, 58, 59, 60, 61, 62, 63, 64, 65, 74, 75, 76, 77, 78, 79, 80, 81, 82, 93, 94, 95, 96, 97, 98, 99, 100, 111, 112, 113, 114, 115, 116, 117, 118, 129, 130, 131, 132, 133, 134, 135, 147, 148, 149, 150, 151, 152, 153, 154], [0.03077, 0.09238, 0.2121, 0.5695, 0.7813, 0.6996, 0.2583, 0.08465, 0.003671, 0.09006, 0.2581, 0.6691, 0.7664, 0.5883, 0.249, 0.1133, 0.04835, 0.007801, 0.09336, 0.2576, 0.6606, 0.7554, 0.5859, 0.2603, 0.1222, 0.05436, 0.00238, 0.003854, 0.08928, 0.2569, 0.6668, 0.7671, 0.5839, 0.2423, 0.111, 0.04614, 0.08418, 0.2543, 0.6951, 0.7828, 0.5687, 0.2043, 0.08962, 0.02777, 0.0938, 0.3002, 0.7396, 0.7548, 0.3234, 0.1219, 0.05492, 0.002765, 0.134, 0.5543, 0.7958, 0.7497, 0.2845, 0.1051, 0.04445, 0.0928, 0.3044, 0.7413, 0.7512, 0.3239, 0.1237, 0.05422, 0.003026]): _vg.add([_i], _w, 'REPLACE')
_vg = ob_kappa_tube.vertex_groups.new(name='s4')
for _i, _w in zip([24, 25, 26, 27, 28, 29, 30, 31, 32, 35, 36, 37, 38, 39, 40, 41, 42, 43, 53, 54, 55, 56, 57, 58, 59, 60, 61, 71, 72, 73, 74, 75, 76, 77, 78, 79, 89, 90, 91, 92, 93, 94, 95, 96, 97, 108, 109, 110, 111, 112, 113, 114, 126, 127, 128, 129, 130, 131, 132, 144, 145, 146, 147, 148, 149, 150], [0.01475, 0.07703, 0.2421, 0.7033, 0.8508, 0.7856, 0.2601, 0.0714, 0.004649, 0.02061, 0.0876, 0.2998, 0.7721, 0.8359, 0.6972, 0.2663, 0.09238, 0.03261, 0.02764, 0.09464, 0.3126, 0.7656, 0.8292, 0.6943, 0.2691, 0.09941, 0.04248, 0.02146, 0.08942, 0.2947, 0.7687, 0.8358, 0.698, 0.2681, 0.09179, 0.03241, 0.004303, 0.07295, 0.2541, 0.7812, 0.8501, 0.7069, 0.2455, 0.07625, 0.01443, 0.05566, 0.2155, 0.8, 0.8527, 0.6647, 0.1935, 0.05716, 0.04702, 0.2004, 0.8092, 0.8181, 0.4118, 0.133, 0.03818, 0.05535, 0.2189, 0.8027, 0.8542, 0.6605, 0.1916, 0.05754]): _vg.add([_i], _w, 'REPLACE')
_vg = ob_kappa_tube.vertex_groups.new(name='s3')
for _i, _w in zip([3, 5, 7, 9, 11, 13, 15, 17, 28, 29, 30, 31, 32, 33, 34, 35, 36, 37, 38, 39, 52, 53, 54, 55, 56, 57, 70, 71, 72, 73, 74, 75, 88, 89, 90, 91, 92, 93, 106, 107, 108, 109, 110, 111, 124, 125, 126, 127, 128, 129, 142, 143, 144, 145, 146, 147, 160, 161, 170, 171, 176, 177, 182, 183, 188, 189, 194, 195, 200, 201, 206, 207], [0.3374, 0.331, 0.326, 0.3272, 0.3321, 0.3318, 0.3297, 0.3348, 0.05717, 0.186, 0.7164, 0.8836, 0.8328, 0.6712, 0.6791, 0.8353, 0.8678, 0.6737, 0.1945, 0.06521, 0.6797, 0.8367, 0.8607, 0.6595, 0.1984, 0.06771, 0.6721, 0.8342, 0.8647, 0.6786, 0.1977, 0.06602, 0.6631, 0.8332, 0.8803, 0.7224, 0.19, 0.05828, 0.6569, 0.8322, 0.8986, 0.7639, 0.1739, 0.04358, 0.6562, 0.8304, 0.9072, 0.78, 0.1623, 0.03286, 0.6614, 0.83, 0.9, 0.7605, 0.1715, 0.04259, 0.08943, 0.0104, 0.01844, 0.09725, 0.02332, 0.09761, 0.01714, 0.09557, 0.008674, 0.08781, 0.007089, 0.08687, 0.007788, 0.08954, 0.007576, 0.08807]): _vg.add([_i], _w, 'REPLACE')
_vg = ob_kappa_tube.vertex_groups.new(name='s2')
for _i, _w in zip([3, 5, 7, 9, 11, 13, 15, 17, 31, 32, 33, 34, 35, 36, 52, 53, 54, 70, 71, 72, 88, 89, 90, 106, 107, 108, 124, 125, 126, 142, 143, 144, 160, 161, 162, 163, 164, 167, 168, 169, 170, 171, 173, 174, 175, 176, 177, 179, 180, 181, 182, 183, 185, 186, 187, 188, 189, 192, 193, 194, 195, 198, 199, 200, 201, 204, 205, 206, 207], [0.643, 0.649, 0.6536, 0.6525, 0.648, 0.6483, 0.6501, 0.6449, 0.03375, 0.1361, 0.3099, 0.2999, 0.1256, 0.03119, 0.2982, 0.1207, 0.03041, 0.3062, 0.1262, 0.03365, 0.3176, 0.1359, 0.03693, 0.3259, 0.1443, 0.03618, 0.3271, 0.1482, 0.03359, 0.3212, 0.1457, 0.03418, 0.8737, 0.8382, 0.6002, 0.1378, 0.01182, 0.03201, 0.1881, 0.6724, 0.8539, 0.8695, 0.05104, 0.2269, 0.6913, 0.8604, 0.8695, 0.03556, 0.1918, 0.6681, 0.8529, 0.8709, 0.01418, 0.1426, 0.5969, 0.8332, 0.8747, 0.08132, 0.3421, 0.8039, 0.8709, 0.0729, 0.2722, 0.8, 0.8674, 0.0902, 0.3369, 0.7987, 0.8689]): _vg.add([_i], _w, 'REPLACE')
_vg = ob_kappa_tube.vertex_groups.new(name='s1')
for _i, _w in zip([160, 161, 162, 163, 164, 165, 166, 167, 168, 169, 170, 171, 172, 173, 174, 175, 176, 177, 178, 179, 180, 181, 182, 183, 184, 185, 186, 187, 188, 189, 190, 191, 192, 193, 194, 195, 196, 197, 198, 199, 200, 201, 202, 203, 204, 205, 206, 207], [0.02037, 0.1311, 0.3886, 0.8593, 0.9684, 0.9886, 0.9837, 0.9581, 0.8081, 0.3137, 0.1111, 0.01235, 0.9852, 0.9479, 0.7682, 0.2934, 0.1021, 0.01134, 0.9834, 0.9563, 0.8043, 0.3184, 0.1128, 0.01275, 0.9883, 0.9672, 0.8546, 0.3919, 0.1369, 0.02168, 0.9897, 0.9782, 0.9163, 0.6482, 0.1671, 0.03172, 0.9919, 0.9807, 0.9249, 0.7192, 0.1707, 0.03353, 0.9893, 0.9773, 0.9074, 0.6535, 0.1721, 0.03334]): _vg.add([_i], _w, 'REPLACE')
_vg = ob_kappa_tube.vertex_groups.new(name='k')
for _i, _w in zip([0, 1, 2, 4, 6, 8, 10, 12, 14, 16, 18, 48, 49, 50, 51, 66, 67, 68, 69, 84, 85, 86, 87, 103, 104, 105, 121, 122, 123, 139, 140, 141, 157, 158, 159, 208, 209, 210, 211, 212, 213, 214, 215, 216, 217, 218, 219, 220, 221, 222, 223, 224, 225, 226, 227, 228, 229, 230, 231, 232, 233, 234, 235, 236, 237, 238, 239, 240, 241, 242, 243, 244, 245, 246, 247], [0.1078, 0.2497, 0.5376, 0.59, 0.5411, 0.5859, 0.5302, 0.5058, 0.5145, 0.5139, 0.05252, 0.01755, 0.08415, 0.1772, 0.4786, 0.01306, 0.07153, 0.1363, 0.2896, 0.01902, 0.08537, 0.1798, 0.4777, 0.0511, 0.1072, 0.2482, 0.0403, 0.09569, 0.2301, 0.03366, 0.08887, 0.2142, 0.04127, 0.09625, 0.2344, 0.7442, 0.7451, 0.9748, 0.9705, 0.7444, 0.7452, 0.9747, 0.9709, 0.796, 0.7969, 0.978, 0.9743, 0.7956, 0.7963, 0.9777, 0.9745, 0.9734, 0.9737, 0.9735, 0.9736, 0.9752, 0.9753, 0.9751, 0.9754, 0.6912, 0.6932, 0.6933, 0.6913, 0.7542, 0.7519, 0.7528, 0.7544, 0.36, 0.3607, 0.3619, 0.3611, 0.3764, 0.3758, 0.3776, 0.378]): _vg.add([_i], _w, 'REPLACE')
_m = ob_kappa_tube.modifiers.new('Armature', 'ARMATURE')
_m.object = ob_armature
ob_armature.location = (0.0, 0.0, 0.0)
ob_armature.show_in_front = True
ob_armature.lineart.crease_threshold = 0.0

# ---- collection membership
col_collection_1.objects.link(ob_kappa_tube)
col_collection_2.objects.link(ob_armature)

# ---- scene / render settings (as saved in the file)
scene.frame_start = 1; scene.frame_end = 10; scene.frame_set(2)
scene.render.engine = 'BLENDER_EEVEE_NEXT'
scene.render.resolution_percentage = 50
scene.render.dither_intensity = 0.0
scene.cycles.use_denoising = False
scene.cycles.samples = 128
scene.cycles.sampling_pattern = 'TABULATED_SOBOL'
scene.cycles.use_adaptive_sampling = False
scene.cycles.use_light_tree = False
scene.cycles.blur_glossy = 0.0
scene.cycles.sample_clamp_indirect = 0.0
scene.view_settings.view_transform = 'Standard'
bpy.context.view_layer.update()

# ---- added for rendering (the .blend has no active camera and no usable light): camera, sun
cam_auto = bpy.data.cameras.new('AutoCamera')
cam_auto.lens = 50.0
cam_auto.sensor_width = 36.0
cam_auto.clip_end = 1000.0
ob_auto_camera = bpy.data.objects.new('AutoCamera', cam_auto)
scene.collection.objects.link(ob_auto_camera)
ob_auto_camera.location = (16.1462, -16.9717, 15.4761)
ob_auto_camera.rotation_euler = (1.09748, -7.21219e-08, 0.694738)
scene.camera = ob_auto_camera
light_auto_sun = bpy.data.lights.new('AutoSun', 'SUN')
light_auto_sun.energy = 3.0
light_auto_sun.angle = 0.0523599
ob_auto_sun = bpy.data.objects.new('AutoSun', light_auto_sun)
scene.collection.objects.link(ob_auto_sun)
ob_auto_sun.rotation_euler = (0.872665, 0.174533, 0.523599)
bpy.context.view_layer.update()
